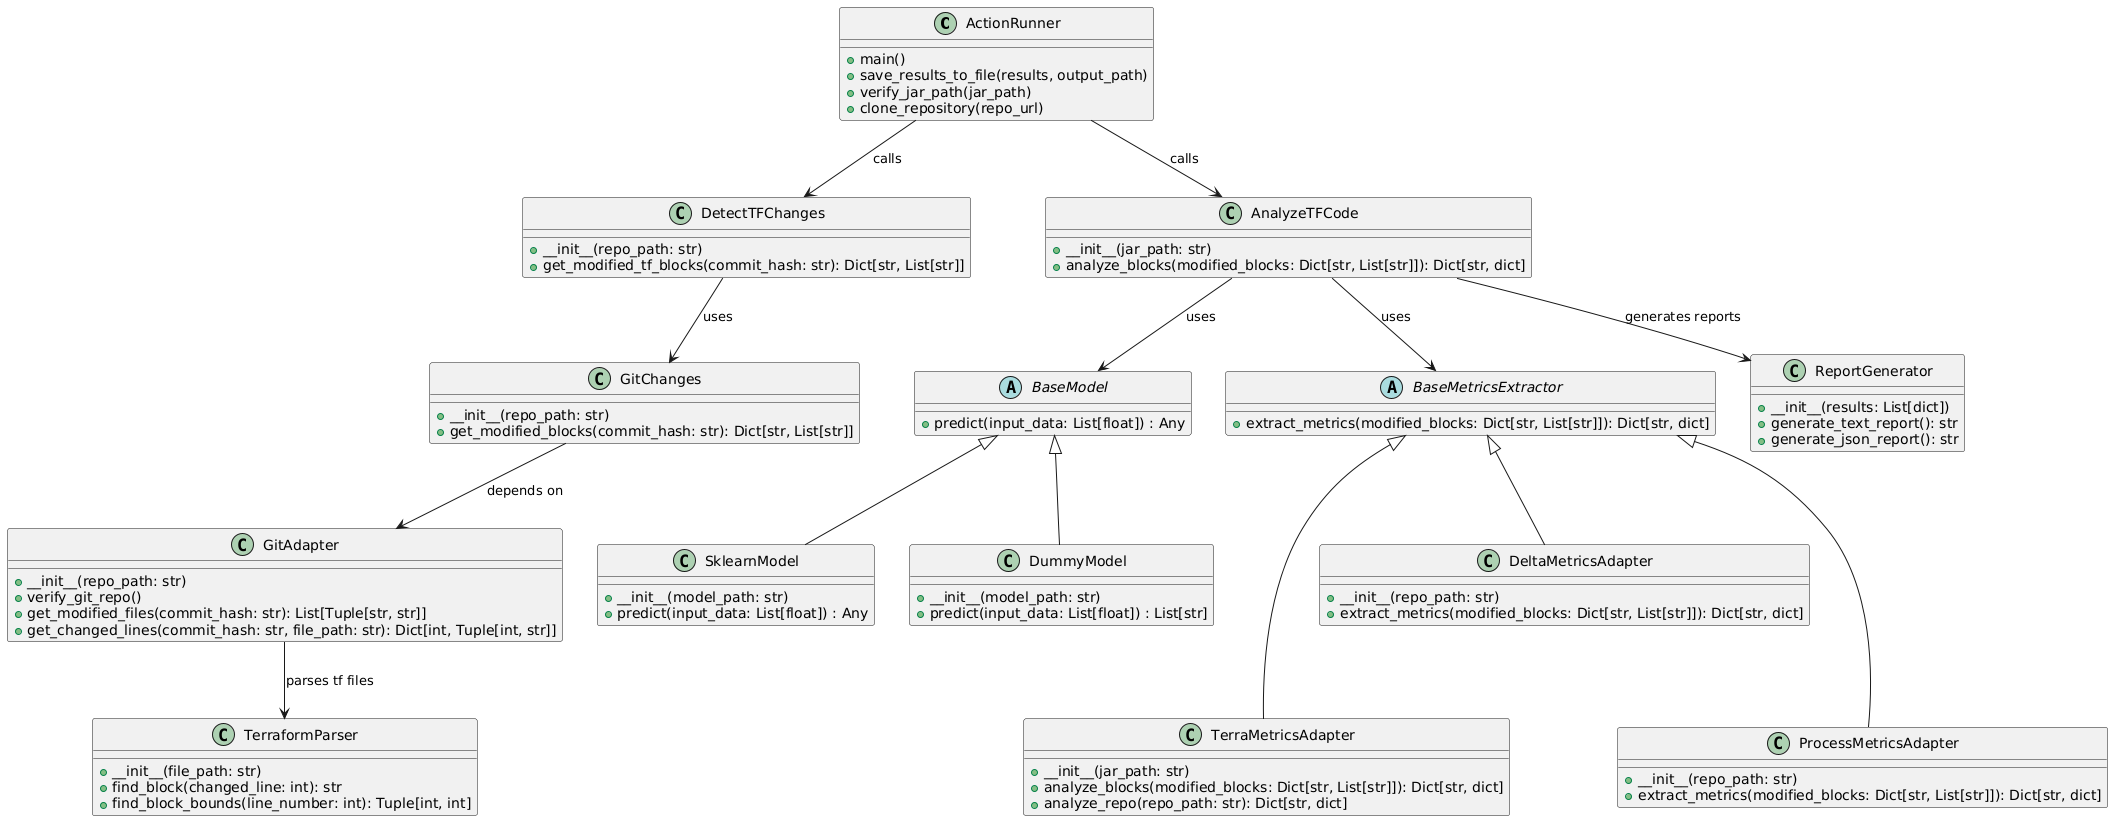

The diagram above was rendered by PlantUML. Its source (embedded in the PNG):
@startuml
class ActionRunner {
    + main()
    + save_results_to_file(results, output_path)
    + verify_jar_path(jar_path)
    + clone_repository(repo_url)
}

class AnalyzeTFCode {
    + __init__(jar_path: str)
    + analyze_blocks(modified_blocks: Dict[str, List[str]]): Dict[str, dict]
}

class DetectTFChanges {
    + __init__(repo_path: str)
    + get_modified_tf_blocks(commit_hash: str): Dict[str, List[str]]
}

class GitChanges {
    + __init__(repo_path: str)
    + get_modified_blocks(commit_hash: str): Dict[str, List[str]]
}

class GitAdapter {
    + __init__(repo_path: str)
    + verify_git_repo()
    + get_modified_files(commit_hash: str): List[Tuple[str, str]]
    + get_changed_lines(commit_hash: str, file_path: str): Dict[int, Tuple[int, str]]
}

class TerraformParser {
    + __init__(file_path: str)
    + find_block(changed_line: int): str
    + find_block_bounds(line_number: int): Tuple[int, int]
}

abstract class BaseMetricsExtractor {
    + extract_metrics(modified_blocks: Dict[str, List[str]]): Dict[str, dict]
}

class TerraMetricsAdapter {
    + __init__(jar_path: str)
    + analyze_blocks(modified_blocks: Dict[str, List[str]]): Dict[str, dict]
    + analyze_repo(repo_path: str): Dict[str, dict]
}

class DeltaMetricsAdapter {
    + __init__(repo_path: str)
    + extract_metrics(modified_blocks: Dict[str, List[str]]): Dict[str, dict]
}

class ProcessMetricsAdapter {
    + __init__(repo_path: str)
    + extract_metrics(modified_blocks: Dict[str, List[str]]): Dict[str, dict]
}

abstract class BaseModel {
    + predict(input_data: List[float]) : Any
}

class SklearnModel {
    + __init__(model_path: str)
    + predict(input_data: List[float]) : Any
}

class DummyModel {
    + __init__(model_path: str)
    + predict(input_data: List[float]) : List[str]
}

class ReportGenerator {
    + __init__(results: List[dict])
    + generate_text_report(): str
    + generate_json_report(): str
}

AnalyzeTFCode <-u- ActionRunner : calls
DetectTFChanges <-u-   ActionRunner: calls
GitChanges <-u-  DetectTFChanges: uses
GitChanges -down-> GitAdapter : depends on
GitAdapter -down-> TerraformParser : parses tf files

AnalyzeTFCode -down-> BaseMetricsExtractor : uses
TerraMetricsAdapter -u--|> BaseMetricsExtractor
DeltaMetricsAdapter -u-|> BaseMetricsExtractor
ProcessMetricsAdapter -u--|> BaseMetricsExtractor

AnalyzeTFCode -down-> BaseModel : uses
SklearnModel -u-|> BaseModel
DummyModel -u-|> BaseModel
AnalyzeTFCode -down-> ReportGenerator : generates reports
@enduml